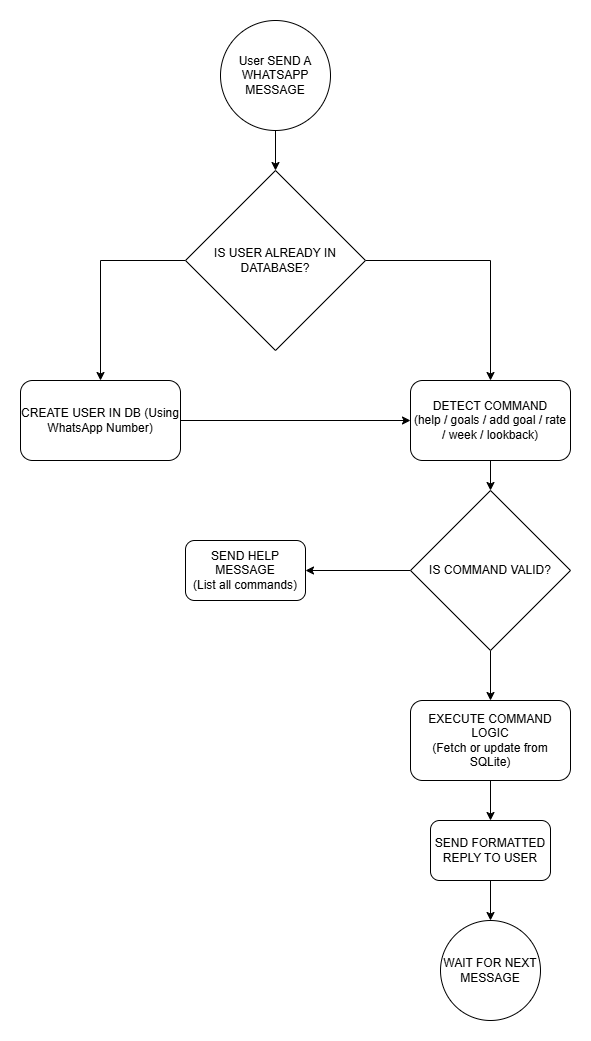

The diagram above was exported from draw.io. Its source (the exported page's mxGraphModel, read from the mxfile embedded in the PNG):
<mxGraphModel dx="1281" dy="596" grid="1" gridSize="10" guides="1" tooltips="1" connect="1" arrows="1" fold="1" page="1" pageScale="1" pageWidth="850" pageHeight="1100" math="0" shadow="0">
  <root>
    <mxCell id="0" />
    <mxCell id="1" parent="0" />
    <mxCell id="VosMNDsyfEIFyOGxb3HV-4" style="edgeStyle=orthogonalEdgeStyle;rounded=0;orthogonalLoop=1;jettySize=auto;html=1;entryX=0.5;entryY=0;entryDx=0;entryDy=0;" parent="1" source="VosMNDsyfEIFyOGxb3HV-2" target="VosMNDsyfEIFyOGxb3HV-3" edge="1">
      <mxGeometry relative="1" as="geometry" />
    </mxCell>
    <mxCell id="VosMNDsyfEIFyOGxb3HV-2" value="User SEND A WHATSAPP MESSAGE" style="ellipse;whiteSpace=wrap;html=1;aspect=fixed;" parent="1" vertex="1">
      <mxGeometry x="320" y="40" width="110" height="110" as="geometry" />
    </mxCell>
    <mxCell id="VosMNDsyfEIFyOGxb3HV-6" style="edgeStyle=orthogonalEdgeStyle;rounded=0;orthogonalLoop=1;jettySize=auto;html=1;entryX=0.5;entryY=0;entryDx=0;entryDy=0;" parent="1" source="VosMNDsyfEIFyOGxb3HV-3" target="VosMNDsyfEIFyOGxb3HV-5" edge="1">
      <mxGeometry relative="1" as="geometry" />
    </mxCell>
    <mxCell id="VosMNDsyfEIFyOGxb3HV-8" style="edgeStyle=orthogonalEdgeStyle;rounded=0;orthogonalLoop=1;jettySize=auto;html=1;entryX=0.5;entryY=0;entryDx=0;entryDy=0;" parent="1" source="VosMNDsyfEIFyOGxb3HV-3" target="VosMNDsyfEIFyOGxb3HV-7" edge="1">
      <mxGeometry relative="1" as="geometry" />
    </mxCell>
    <mxCell id="VosMNDsyfEIFyOGxb3HV-3" value="IS USER ALREADY IN DATABASE?" style="rhombus;whiteSpace=wrap;html=1;" parent="1" vertex="1">
      <mxGeometry x="285" y="190" width="180" height="180" as="geometry" />
    </mxCell>
    <mxCell id="VosMNDsyfEIFyOGxb3HV-9" style="edgeStyle=orthogonalEdgeStyle;rounded=0;orthogonalLoop=1;jettySize=auto;html=1;entryX=0;entryY=0.5;entryDx=0;entryDy=0;" parent="1" source="VosMNDsyfEIFyOGxb3HV-5" target="VosMNDsyfEIFyOGxb3HV-7" edge="1">
      <mxGeometry relative="1" as="geometry" />
    </mxCell>
    <mxCell id="VosMNDsyfEIFyOGxb3HV-5" value="&lt;div&gt;CREATE USER IN DB&amp;nbsp;&lt;span style=&quot;background-color: transparent; color: light-dark(rgb(0, 0, 0), rgb(255, 255, 255));&quot;&gt;(Using WhatsApp Number)&lt;/span&gt;&lt;/div&gt;" style="rounded=1;whiteSpace=wrap;html=1;" parent="1" vertex="1">
      <mxGeometry x="120" y="400" width="160" height="80" as="geometry" />
    </mxCell>
    <mxCell id="VosMNDsyfEIFyOGxb3HV-11" style="edgeStyle=orthogonalEdgeStyle;rounded=0;orthogonalLoop=1;jettySize=auto;html=1;entryX=0.5;entryY=0;entryDx=0;entryDy=0;" parent="1" source="VosMNDsyfEIFyOGxb3HV-7" target="VosMNDsyfEIFyOGxb3HV-10" edge="1">
      <mxGeometry relative="1" as="geometry" />
    </mxCell>
    <mxCell id="VosMNDsyfEIFyOGxb3HV-7" value="DETECT COMMAND&lt;div&gt;&lt;div&gt;(help / goals / add goal / rate /&amp;nbsp;&lt;span style=&quot;background-color: transparent; color: light-dark(rgb(0, 0, 0), rgb(255, 255, 255));&quot;&gt;week / lookback)&lt;/span&gt;&lt;/div&gt;&lt;/div&gt;" style="rounded=1;whiteSpace=wrap;html=1;" parent="1" vertex="1">
      <mxGeometry x="510" y="400" width="160" height="80" as="geometry" />
    </mxCell>
    <mxCell id="VosMNDsyfEIFyOGxb3HV-13" style="edgeStyle=orthogonalEdgeStyle;rounded=0;orthogonalLoop=1;jettySize=auto;html=1;entryX=1;entryY=0.5;entryDx=0;entryDy=0;" parent="1" source="VosMNDsyfEIFyOGxb3HV-10" target="VosMNDsyfEIFyOGxb3HV-12" edge="1">
      <mxGeometry relative="1" as="geometry" />
    </mxCell>
    <mxCell id="VosMNDsyfEIFyOGxb3HV-15" style="edgeStyle=orthogonalEdgeStyle;rounded=0;orthogonalLoop=1;jettySize=auto;html=1;entryX=0.5;entryY=0;entryDx=0;entryDy=0;" parent="1" source="VosMNDsyfEIFyOGxb3HV-10" target="VosMNDsyfEIFyOGxb3HV-14" edge="1">
      <mxGeometry relative="1" as="geometry" />
    </mxCell>
    <mxCell id="VosMNDsyfEIFyOGxb3HV-10" value="IS COMMAND VALID?" style="rhombus;whiteSpace=wrap;html=1;" parent="1" vertex="1">
      <mxGeometry x="510" y="510" width="160" height="160" as="geometry" />
    </mxCell>
    <mxCell id="VosMNDsyfEIFyOGxb3HV-12" value="SEND HELP MESSAGE&lt;div&gt;(List all commands)&lt;/div&gt;" style="rounded=1;whiteSpace=wrap;html=1;" parent="1" vertex="1">
      <mxGeometry x="285" y="560" width="120" height="60" as="geometry" />
    </mxCell>
    <mxCell id="VosMNDsyfEIFyOGxb3HV-18" style="edgeStyle=orthogonalEdgeStyle;rounded=0;orthogonalLoop=1;jettySize=auto;html=1;entryX=0.5;entryY=0;entryDx=0;entryDy=0;" parent="1" source="VosMNDsyfEIFyOGxb3HV-14" target="VosMNDsyfEIFyOGxb3HV-17" edge="1">
      <mxGeometry relative="1" as="geometry" />
    </mxCell>
    <mxCell id="VosMNDsyfEIFyOGxb3HV-14" value="EXECUTE COMMAND LOGIC&lt;br&gt;(Fetch or update from SQLite)" style="rounded=1;whiteSpace=wrap;html=1;" parent="1" vertex="1">
      <mxGeometry x="510" y="720" width="160" height="80" as="geometry" />
    </mxCell>
    <mxCell id="VosMNDsyfEIFyOGxb3HV-20" style="edgeStyle=orthogonalEdgeStyle;rounded=0;orthogonalLoop=1;jettySize=auto;html=1;entryX=0.5;entryY=0;entryDx=0;entryDy=0;" parent="1" source="VosMNDsyfEIFyOGxb3HV-17" target="VosMNDsyfEIFyOGxb3HV-19" edge="1">
      <mxGeometry relative="1" as="geometry" />
    </mxCell>
    <mxCell id="VosMNDsyfEIFyOGxb3HV-17" value="SEND FORMATTED REPLY TO USER" style="rounded=1;whiteSpace=wrap;html=1;" parent="1" vertex="1">
      <mxGeometry x="530" y="840" width="120" height="60" as="geometry" />
    </mxCell>
    <mxCell id="VosMNDsyfEIFyOGxb3HV-19" value="WAIT FOR NEXT MESSAGE" style="ellipse;whiteSpace=wrap;html=1;aspect=fixed;" parent="1" vertex="1">
      <mxGeometry x="540" y="940" width="100" height="100" as="geometry" />
    </mxCell>
  </root>
</mxGraphModel>